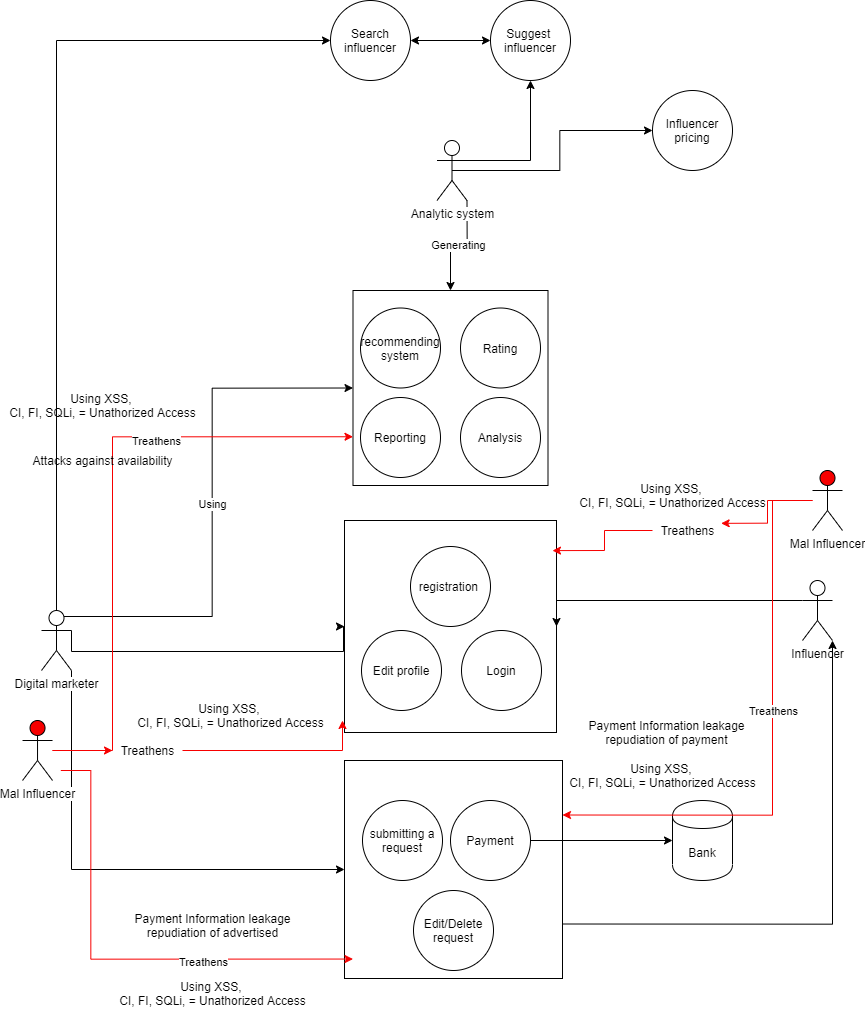

The diagram above was exported from draw.io. Its source (the exported page's mxGraphModel, read from the mxfile embedded in the PNG):
<mxGraphModel dx="4257" dy="2557" grid="1" gridSize="10" guides="1" tooltips="1" connect="1" arrows="1" fold="1" page="1" pageScale="1" pageWidth="850" pageHeight="1100" math="0" shadow="0">
  <root>
    <mxCell id="0" />
    <mxCell id="1" parent="0" />
    <mxCell id="rUK-NurnYzw-JqLSAuxV-52" value="" style="edgeStyle=orthogonalEdgeStyle;rounded=0;orthogonalLoop=1;jettySize=auto;html=1;startArrow=classic;startFill=1;" parent="1" source="rUK-NurnYzw-JqLSAuxV-9" target="rUK-NurnYzw-JqLSAuxV-51" edge="1">
      <mxGeometry relative="1" as="geometry" />
    </mxCell>
    <mxCell id="rUK-NurnYzw-JqLSAuxV-9" value="Search influencer" style="ellipse;whiteSpace=wrap;html=1;aspect=fixed;" parent="1" vertex="1">
      <mxGeometry x="318" y="-200" width="80" height="80" as="geometry" />
    </mxCell>
    <mxCell id="rUK-NurnYzw-JqLSAuxV-51" value="&lt;div&gt;Suggest&amp;nbsp; influencer&lt;/div&gt;" style="ellipse;whiteSpace=wrap;html=1;aspect=fixed;" parent="1" vertex="1">
      <mxGeometry x="478" y="-200" width="80" height="80" as="geometry" />
    </mxCell>
    <mxCell id="rUK-NurnYzw-JqLSAuxV-36" style="edgeStyle=orthogonalEdgeStyle;rounded=0;orthogonalLoop=1;jettySize=auto;html=1;exitX=0;exitY=0.3333333333333333;exitDx=0;exitDy=0;exitPerimeter=0;entryX=1;entryY=0.5;entryDx=0;entryDy=0;" parent="1" source="rUK-NurnYzw-JqLSAuxV-22" target="rUK-NurnYzw-JqLSAuxV-34" edge="1">
      <mxGeometry relative="1" as="geometry">
        <Array as="points">
          <mxPoint x="544" y="400" />
        </Array>
      </mxGeometry>
    </mxCell>
    <mxCell id="rUK-NurnYzw-JqLSAuxV-22" value="Influencer" style="shape=umlActor;verticalLabelPosition=bottom;labelBackgroundColor=#ffffff;verticalAlign=top;html=1;outlineConnect=0;fillColor=none;" parent="1" vertex="1">
      <mxGeometry x="790" y="380" width="30" height="60" as="geometry" />
    </mxCell>
    <mxCell id="rUK-NurnYzw-JqLSAuxV-37" style="edgeStyle=orthogonalEdgeStyle;rounded=0;orthogonalLoop=1;jettySize=auto;html=1;exitX=1;exitY=0.3333333333333333;exitDx=0;exitDy=0;exitPerimeter=0;entryX=0;entryY=0.5;entryDx=0;entryDy=0;" parent="1" source="rUK-NurnYzw-JqLSAuxV-23" target="rUK-NurnYzw-JqLSAuxV-34" edge="1">
      <mxGeometry relative="1" as="geometry">
        <Array as="points">
          <mxPoint x="59" y="451" />
          <mxPoint x="331" y="451" />
        </Array>
      </mxGeometry>
    </mxCell>
    <mxCell id="rUK-NurnYzw-JqLSAuxV-68" style="edgeStyle=orthogonalEdgeStyle;rounded=0;orthogonalLoop=1;jettySize=auto;html=1;exitX=1;exitY=1;exitDx=0;exitDy=0;exitPerimeter=0;entryX=0;entryY=0.5;entryDx=0;entryDy=0;startArrow=none;startFill=0;" parent="1" source="rUK-NurnYzw-JqLSAuxV-23" target="rUK-NurnYzw-JqLSAuxV-66" edge="1">
      <mxGeometry relative="1" as="geometry" />
    </mxCell>
    <mxCell id="rUK-NurnYzw-JqLSAuxV-71" style="edgeStyle=orthogonalEdgeStyle;rounded=0;orthogonalLoop=1;jettySize=auto;html=1;exitX=0.5;exitY=0;exitDx=0;exitDy=0;exitPerimeter=0;entryX=0;entryY=0.5;entryDx=0;entryDy=0;startArrow=none;startFill=0;" parent="1" source="rUK-NurnYzw-JqLSAuxV-23" target="rUK-NurnYzw-JqLSAuxV-9" edge="1">
      <mxGeometry relative="1" as="geometry" />
    </mxCell>
    <mxCell id="rUK-NurnYzw-JqLSAuxV-72" value="Using" style="edgeStyle=orthogonalEdgeStyle;rounded=0;orthogonalLoop=1;jettySize=auto;html=1;exitX=0.75;exitY=0.1;exitDx=0;exitDy=0;exitPerimeter=0;entryX=0;entryY=0.5;entryDx=0;entryDy=0;startArrow=none;startFill=0;" parent="1" source="rUK-NurnYzw-JqLSAuxV-23" target="rUK-NurnYzw-JqLSAuxV-38" edge="1">
      <mxGeometry relative="1" as="geometry" />
    </mxCell>
    <mxCell id="rUK-NurnYzw-JqLSAuxV-23" value="Digital marketer" style="shape=umlActor;verticalLabelPosition=bottom;labelBackgroundColor=#ffffff;verticalAlign=top;html=1;outlineConnect=0;fillColor=none;" parent="1" vertex="1">
      <mxGeometry x="29" y="410" width="30" height="60" as="geometry" />
    </mxCell>
    <mxCell id="rUK-NurnYzw-JqLSAuxV-41" value="Generating" style="edgeStyle=orthogonalEdgeStyle;rounded=0;orthogonalLoop=1;jettySize=auto;html=1;exitX=1;exitY=1;exitDx=0;exitDy=0;exitPerimeter=0;" parent="1" source="rUK-NurnYzw-JqLSAuxV-25" target="rUK-NurnYzw-JqLSAuxV-38" edge="1">
      <mxGeometry relative="1" as="geometry" />
    </mxCell>
    <mxCell id="rUK-NurnYzw-JqLSAuxV-57" style="edgeStyle=orthogonalEdgeStyle;rounded=0;orthogonalLoop=1;jettySize=auto;html=1;exitX=1;exitY=0.3333333333333333;exitDx=0;exitDy=0;exitPerimeter=0;entryX=0.5;entryY=1;entryDx=0;entryDy=0;startArrow=none;startFill=0;" parent="1" source="rUK-NurnYzw-JqLSAuxV-25" target="rUK-NurnYzw-JqLSAuxV-51" edge="1">
      <mxGeometry relative="1" as="geometry" />
    </mxCell>
    <mxCell id="rUK-NurnYzw-JqLSAuxV-75" style="edgeStyle=orthogonalEdgeStyle;rounded=0;orthogonalLoop=1;jettySize=auto;html=1;exitX=0.5;exitY=0.5;exitDx=0;exitDy=0;exitPerimeter=0;entryX=0;entryY=0.5;entryDx=0;entryDy=0;startArrow=none;startFill=0;" parent="1" source="rUK-NurnYzw-JqLSAuxV-25" target="rUK-NurnYzw-JqLSAuxV-74" edge="1">
      <mxGeometry relative="1" as="geometry" />
    </mxCell>
    <mxCell id="rUK-NurnYzw-JqLSAuxV-25" value="&lt;div&gt;Analytic system&lt;/div&gt;" style="shape=umlActor;verticalLabelPosition=bottom;labelBackgroundColor=#ffffff;verticalAlign=top;html=1;outlineConnect=0;fillColor=none;" parent="1" vertex="1">
      <mxGeometry x="424.5" y="-60" width="30" height="60" as="geometry" />
    </mxCell>
    <mxCell id="rUK-NurnYzw-JqLSAuxV-35" value="" style="group" parent="1" vertex="1" connectable="0">
      <mxGeometry x="332" y="320" width="212" height="212" as="geometry" />
    </mxCell>
    <mxCell id="rUK-NurnYzw-JqLSAuxV-34" value="" style="whiteSpace=wrap;html=1;aspect=fixed;fillColor=none;" parent="rUK-NurnYzw-JqLSAuxV-35" vertex="1">
      <mxGeometry width="212" height="212" as="geometry" />
    </mxCell>
    <mxCell id="rUK-NurnYzw-JqLSAuxV-13" value="&lt;div&gt;Edit profile&lt;br&gt;&lt;/div&gt;" style="ellipse;whiteSpace=wrap;html=1;aspect=fixed;" parent="rUK-NurnYzw-JqLSAuxV-35" vertex="1">
      <mxGeometry x="17" y="110" width="80" height="80" as="geometry" />
    </mxCell>
    <mxCell id="rUK-NurnYzw-JqLSAuxV-14" value="&lt;div&gt;Login&lt;/div&gt;" style="ellipse;whiteSpace=wrap;html=1;aspect=fixed;" parent="rUK-NurnYzw-JqLSAuxV-35" vertex="1">
      <mxGeometry x="117" y="110" width="80" height="80" as="geometry" />
    </mxCell>
    <mxCell id="rUK-NurnYzw-JqLSAuxV-15" value="&lt;div&gt;registration &lt;br&gt;&lt;/div&gt;" style="ellipse;whiteSpace=wrap;html=1;aspect=fixed;" parent="rUK-NurnYzw-JqLSAuxV-35" vertex="1">
      <mxGeometry x="66" y="26" width="80" height="80" as="geometry" />
    </mxCell>
    <mxCell id="rUK-NurnYzw-JqLSAuxV-39" value="" style="group;container=1;" parent="1" vertex="1" connectable="0">
      <mxGeometry x="340.5" y="90" width="195" height="195" as="geometry" />
    </mxCell>
    <mxCell id="rUK-NurnYzw-JqLSAuxV-38" value="" style="whiteSpace=wrap;html=1;aspect=fixed;fillColor=none;" parent="rUK-NurnYzw-JqLSAuxV-39" vertex="1">
      <mxGeometry width="195" height="195" as="geometry" />
    </mxCell>
    <mxCell id="rUK-NurnYzw-JqLSAuxV-2" value="Reporting" style="ellipse;whiteSpace=wrap;html=1;aspect=fixed;" parent="rUK-NurnYzw-JqLSAuxV-39" vertex="1">
      <mxGeometry x="7.5" y="107" width="80" height="80" as="geometry" />
    </mxCell>
    <mxCell id="rUK-NurnYzw-JqLSAuxV-7" value="Rating " style="ellipse;whiteSpace=wrap;html=1;aspect=fixed;" parent="rUK-NurnYzw-JqLSAuxV-39" vertex="1">
      <mxGeometry x="107.5" y="17.5" width="80" height="80" as="geometry" />
    </mxCell>
    <mxCell id="rUK-NurnYzw-JqLSAuxV-16" value="Analysis" style="ellipse;whiteSpace=wrap;html=1;aspect=fixed;" parent="rUK-NurnYzw-JqLSAuxV-39" vertex="1">
      <mxGeometry x="107.5" y="107" width="80" height="80" as="geometry" />
    </mxCell>
    <mxCell id="rUK-NurnYzw-JqLSAuxV-45" value="recommending system" style="ellipse;whiteSpace=wrap;html=1;aspect=fixed;" parent="rUK-NurnYzw-JqLSAuxV-39" vertex="1">
      <mxGeometry x="7.5" y="17.5" width="80" height="80" as="geometry" />
    </mxCell>
    <mxCell id="rUK-NurnYzw-JqLSAuxV-67" value="" style="group" parent="1" vertex="1" connectable="0">
      <mxGeometry x="332" y="560" width="418" height="218" as="geometry" />
    </mxCell>
    <mxCell id="rUK-NurnYzw-JqLSAuxV-66" value="" style="whiteSpace=wrap;html=1;aspect=fixed;fillColor=none;" parent="rUK-NurnYzw-JqLSAuxV-67" vertex="1">
      <mxGeometry width="218" height="218" as="geometry" />
    </mxCell>
    <mxCell id="rUK-NurnYzw-JqLSAuxV-8" value="Payment" style="ellipse;whiteSpace=wrap;html=1;aspect=fixed;" parent="rUK-NurnYzw-JqLSAuxV-67" vertex="1">
      <mxGeometry x="106" y="40" width="80" height="80" as="geometry" />
    </mxCell>
    <mxCell id="rUK-NurnYzw-JqLSAuxV-10" value="Edit/Delete request" style="ellipse;whiteSpace=wrap;html=1;aspect=fixed;" parent="rUK-NurnYzw-JqLSAuxV-67" vertex="1">
      <mxGeometry x="69" y="130" width="80" height="80" as="geometry" />
    </mxCell>
    <mxCell id="rUK-NurnYzw-JqLSAuxV-11" value="submitting a request" style="ellipse;whiteSpace=wrap;html=1;aspect=fixed;" parent="rUK-NurnYzw-JqLSAuxV-67" vertex="1">
      <mxGeometry x="18" y="40" width="80" height="80" as="geometry" />
    </mxCell>
    <mxCell id="rUK-NurnYzw-JqLSAuxV-24" value="Bank" style="shape=cylinder;whiteSpace=wrap;html=1;boundedLbl=1;backgroundOutline=1;fillColor=none;" parent="rUK-NurnYzw-JqLSAuxV-67" vertex="1">
      <mxGeometry x="328" y="40" width="60" height="80" as="geometry" />
    </mxCell>
    <mxCell id="rUK-NurnYzw-JqLSAuxV-65" style="edgeStyle=orthogonalEdgeStyle;rounded=0;orthogonalLoop=1;jettySize=auto;html=1;exitX=1;exitY=0.5;exitDx=0;exitDy=0;startArrow=none;startFill=0;" parent="rUK-NurnYzw-JqLSAuxV-67" source="rUK-NurnYzw-JqLSAuxV-8" target="rUK-NurnYzw-JqLSAuxV-24" edge="1">
      <mxGeometry relative="1" as="geometry" />
    </mxCell>
    <mxCell id="meW15qPK82nCLCBbWcXC-20" value="Using XSS,&amp;nbsp;&lt;br&gt;CI, FI, SQLi, = Unathorized Access" style="text;html=1;align=center;verticalAlign=middle;resizable=0;points=[];autosize=1;" parent="rUK-NurnYzw-JqLSAuxV-67" vertex="1">
      <mxGeometry x="218" width="200" height="30" as="geometry" />
    </mxCell>
    <mxCell id="rUK-NurnYzw-JqLSAuxV-69" style="edgeStyle=orthogonalEdgeStyle;rounded=0;orthogonalLoop=1;jettySize=auto;html=1;exitX=1;exitY=0.75;exitDx=0;exitDy=0;entryX=1;entryY=1;entryDx=0;entryDy=0;entryPerimeter=0;startArrow=none;startFill=0;" parent="1" source="rUK-NurnYzw-JqLSAuxV-66" target="rUK-NurnYzw-JqLSAuxV-22" edge="1">
      <mxGeometry relative="1" as="geometry" />
    </mxCell>
    <mxCell id="rUK-NurnYzw-JqLSAuxV-74" value="Influencer pricing" style="ellipse;whiteSpace=wrap;html=1;aspect=fixed;fillColor=none;" parent="1" vertex="1">
      <mxGeometry x="640" y="-110" width="80" height="80" as="geometry" />
    </mxCell>
    <mxCell id="meW15qPK82nCLCBbWcXC-3" style="edgeStyle=orthogonalEdgeStyle;rounded=0;orthogonalLoop=1;jettySize=auto;html=1;entryX=0.981;entryY=0.142;entryDx=0;entryDy=0;entryPerimeter=0;fillColor=#F70000;strokeColor=#F70000;" parent="1" source="meW15qPK82nCLCBbWcXC-4" target="rUK-NurnYzw-JqLSAuxV-34" edge="1">
      <mxGeometry relative="1" as="geometry" />
    </mxCell>
    <mxCell id="meW15qPK82nCLCBbWcXC-17" style="edgeStyle=orthogonalEdgeStyle;rounded=0;orthogonalLoop=1;jettySize=auto;html=1;entryX=1;entryY=0.25;entryDx=0;entryDy=0;strokeColor=#F70000;fillColor=#F70000;" parent="1" source="meW15qPK82nCLCBbWcXC-2" target="rUK-NurnYzw-JqLSAuxV-66" edge="1">
      <mxGeometry relative="1" as="geometry">
        <Array as="points">
          <mxPoint x="760" y="300" />
          <mxPoint x="760" y="614" />
        </Array>
      </mxGeometry>
    </mxCell>
    <mxCell id="meW15qPK82nCLCBbWcXC-18" value="Treathens" style="edgeLabel;html=1;align=center;verticalAlign=middle;resizable=0;points=[];" parent="meW15qPK82nCLCBbWcXC-17" vertex="1" connectable="0">
      <mxGeometry x="-0.1114" y="-1" relative="1" as="geometry">
        <mxPoint y="-1" as="offset" />
      </mxGeometry>
    </mxCell>
    <mxCell id="meW15qPK82nCLCBbWcXC-2" value="Mal Influencer" style="shape=umlActor;verticalLabelPosition=bottom;labelBackgroundColor=#ffffff;verticalAlign=top;html=1;outlineConnect=0;fillColor=#F70000;" parent="1" vertex="1">
      <mxGeometry x="800" y="270" width="30" height="60" as="geometry" />
    </mxCell>
    <mxCell id="meW15qPK82nCLCBbWcXC-5" value="Using XSS,&amp;nbsp;&lt;br&gt;CI, FI, SQLi, = Unathorized Access" style="text;html=1;align=center;verticalAlign=middle;resizable=0;points=[];autosize=1;" parent="1" vertex="1">
      <mxGeometry x="560" y="280" width="200" height="30" as="geometry" />
    </mxCell>
    <mxCell id="meW15qPK82nCLCBbWcXC-6" style="edgeStyle=orthogonalEdgeStyle;rounded=0;orthogonalLoop=1;jettySize=auto;html=1;fillColor=#F70000;strokeColor=#F70000;" parent="1" source="meW15qPK82nCLCBbWcXC-8" edge="1">
      <mxGeometry relative="1" as="geometry">
        <mxPoint x="330" y="520" as="targetPoint" />
      </mxGeometry>
    </mxCell>
    <mxCell id="meW15qPK82nCLCBbWcXC-12" style="edgeStyle=orthogonalEdgeStyle;rounded=0;orthogonalLoop=1;jettySize=auto;html=1;strokeColor=#F70000;fillColor=#F70000;entryX=0.001;entryY=0.819;entryDx=0;entryDy=0;entryPerimeter=0;" parent="1" edge="1">
      <mxGeometry relative="1" as="geometry">
        <mxPoint x="340.49800000000005" y="758.5420000000001" as="targetPoint" />
        <mxPoint x="48.309999999999974" y="570" as="sourcePoint" />
        <Array as="points">
          <mxPoint x="78.28" y="570" />
          <mxPoint x="78.28" y="758" />
        </Array>
      </mxGeometry>
    </mxCell>
    <mxCell id="meW15qPK82nCLCBbWcXC-13" value="Treathens" style="edgeLabel;html=1;align=center;verticalAlign=middle;resizable=0;points=[];" parent="meW15qPK82nCLCBbWcXC-12" vertex="1" connectable="0">
      <mxGeometry x="0.3673" y="-2" relative="1" as="geometry">
        <mxPoint as="offset" />
      </mxGeometry>
    </mxCell>
    <mxCell id="meW15qPK82nCLCBbWcXC-15" style="edgeStyle=orthogonalEdgeStyle;rounded=0;orthogonalLoop=1;jettySize=auto;html=1;entryX=0;entryY=0.75;entryDx=0;entryDy=0;strokeColor=#F70000;fillColor=#F70000;" parent="1" source="meW15qPK82nCLCBbWcXC-7" target="rUK-NurnYzw-JqLSAuxV-38" edge="1">
      <mxGeometry relative="1" as="geometry">
        <Array as="points">
          <mxPoint x="100" y="550" />
          <mxPoint x="100" y="236" />
        </Array>
      </mxGeometry>
    </mxCell>
    <mxCell id="meW15qPK82nCLCBbWcXC-16" value="Treathens" style="edgeLabel;html=1;align=center;verticalAlign=middle;resizable=0;points=[];" parent="meW15qPK82nCLCBbWcXC-15" vertex="1" connectable="0">
      <mxGeometry x="0.3611" y="-3" relative="1" as="geometry">
        <mxPoint x="-1" as="offset" />
      </mxGeometry>
    </mxCell>
    <mxCell id="meW15qPK82nCLCBbWcXC-7" value="Mal Influencer" style="shape=umlActor;verticalLabelPosition=bottom;labelBackgroundColor=#ffffff;verticalAlign=top;html=1;outlineConnect=0;fillColor=#F70000;" parent="1" vertex="1">
      <mxGeometry x="10.029999999999973" y="520" width="30" height="60" as="geometry" />
    </mxCell>
    <mxCell id="meW15qPK82nCLCBbWcXC-9" value="Using XSS,&amp;nbsp;&lt;br&gt;CI, FI, SQLi, = Unathorized Access" style="text;html=1;align=center;verticalAlign=middle;resizable=0;points=[];autosize=1;" parent="1" vertex="1">
      <mxGeometry x="117.99999999999997" y="500" width="200" height="30" as="geometry" />
    </mxCell>
    <mxCell id="meW15qPK82nCLCBbWcXC-8" value="Treathens&lt;br&gt;" style="text;html=1;align=center;verticalAlign=middle;resizable=0;points=[];autosize=1;" parent="1" vertex="1">
      <mxGeometry x="99.99999999999997" y="540" width="70" height="20" as="geometry" />
    </mxCell>
    <mxCell id="meW15qPK82nCLCBbWcXC-10" style="edgeStyle=orthogonalEdgeStyle;rounded=0;orthogonalLoop=1;jettySize=auto;html=1;fillColor=#F70000;strokeColor=#F70000;" parent="1" source="meW15qPK82nCLCBbWcXC-7" target="meW15qPK82nCLCBbWcXC-8" edge="1">
      <mxGeometry relative="1" as="geometry">
        <mxPoint x="330" y="520" as="targetPoint" />
        <mxPoint x="40.02999999999997" y="550" as="sourcePoint" />
      </mxGeometry>
    </mxCell>
    <mxCell id="meW15qPK82nCLCBbWcXC-4" value="Treathens&lt;br&gt;" style="text;html=1;align=center;verticalAlign=middle;resizable=0;points=[];autosize=1;" parent="1" vertex="1">
      <mxGeometry x="640" y="320" width="70" height="20" as="geometry" />
    </mxCell>
    <mxCell id="meW15qPK82nCLCBbWcXC-11" style="edgeStyle=orthogonalEdgeStyle;rounded=0;orthogonalLoop=1;jettySize=auto;html=1;entryX=0.981;entryY=0.142;entryDx=0;entryDy=0;entryPerimeter=0;fillColor=#F70000;strokeColor=#F70000;" parent="1" source="meW15qPK82nCLCBbWcXC-2" target="meW15qPK82nCLCBbWcXC-4" edge="1">
      <mxGeometry relative="1" as="geometry">
        <mxPoint x="800" y="300.0344827586207" as="sourcePoint" />
        <mxPoint x="539.9720000000002" y="350.1039999999998" as="targetPoint" />
      </mxGeometry>
    </mxCell>
    <mxCell id="meW15qPK82nCLCBbWcXC-14" value="Using XSS,&amp;nbsp;&lt;br&gt;CI, FI, SQLi, = Unathorized Access" style="text;html=1;align=center;verticalAlign=middle;resizable=0;points=[];autosize=1;" parent="1" vertex="1">
      <mxGeometry x="99.99999999999997" y="778" width="200" height="30" as="geometry" />
    </mxCell>
    <mxCell id="meW15qPK82nCLCBbWcXC-19" value="Using XSS,&amp;nbsp;&lt;br&gt;CI, FI, SQLi, = Unathorized Access" style="text;html=1;align=center;verticalAlign=middle;resizable=0;points=[];autosize=1;" parent="1" vertex="1">
      <mxGeometry x="-10.000000000000028" y="190" width="200" height="30" as="geometry" />
    </mxCell>
    <mxCell id="meW15qPK82nCLCBbWcXC-21" value="Payment Information leakage&lt;br&gt;repudiation of payment" style="text;html=1;align=center;verticalAlign=middle;resizable=0;points=[];autosize=1;" parent="1" vertex="1">
      <mxGeometry x="569" y="517" width="170" height="30" as="geometry" />
    </mxCell>
    <mxCell id="meW15qPK82nCLCBbWcXC-22" value="Payment Information leakage&lt;br&gt;repudiation of advertised" style="text;html=1;align=center;verticalAlign=middle;resizable=0;points=[];autosize=1;" parent="1" vertex="1">
      <mxGeometry x="115" y="710" width="170" height="30" as="geometry" />
    </mxCell>
    <mxCell id="meW15qPK82nCLCBbWcXC-23" value="Attacks against availability" style="text;html=1;align=center;verticalAlign=middle;resizable=0;points=[];autosize=1;" parent="1" vertex="1">
      <mxGeometry x="10" y="250" width="160" height="20" as="geometry" />
    </mxCell>
  </root>
</mxGraphModel>